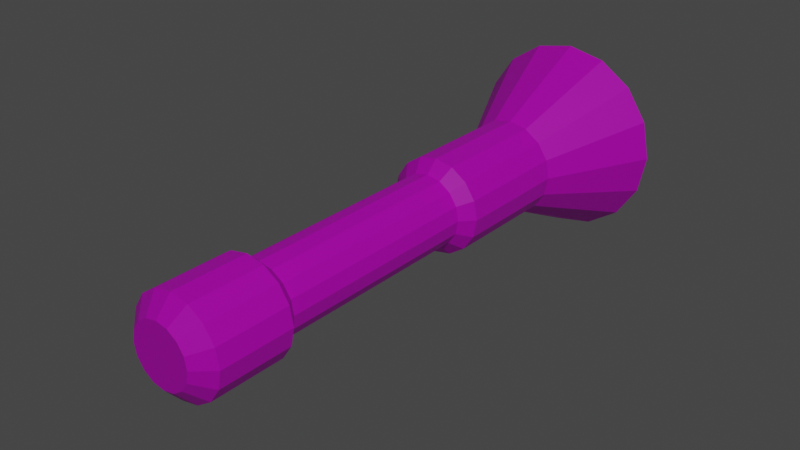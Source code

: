 # Source: Flashlight.blend  (saved by Blender 2.93.20; exported with 4.5.12 LTS)
import bpy
from mathutils import Matrix  # noqa: F401  (used for matrix-valued properties, if any)

bpy.ops.wm.read_factory_settings(use_empty=True)
scene = bpy.context.scene
scene.name = 'Scene'

# ---- collections
col_collection = bpy.data.collections.new('Collection'); scene.collection.children.link(col_collection)

# ---- images (referenced by path relative to the original .blend; pixels are not part of the script)
import os
ASSET_DIR = os.environ.get("B2B_ASSET_DIR", "")  # directory of the original .blend (textures are referenced by path, not embedded)
HERE = os.path.dirname(os.path.abspath(__file__))  # packed textures are extracted next to this script under _unpacked/

def load_image(name, relpath, width, height, colorspace="sRGB"):
    """Load a texture the original file referenced (path relative to the .blend, or extracted next to this script)."""
    p = next((c for c in (os.path.join(HERE, relpath), os.path.join(ASSET_DIR, relpath)) if relpath and os.path.exists(c)), "")
    if p:
        img = bpy.data.images.load(p, check_existing=True)
        img.name = name
    else:  # same state as the original file: an image datablock whose file is absent (Cycles renders it pink)
        img = bpy.data.images.new(name, width, height)
        img.source = "FILE"
        img.filepath = "//" + (relpath or name)
    img.colorspace_settings.name = colorspace
    return img
img_baked = load_image('baked', 'bakedFlashlight.png', 1024, 1024, 'sRGB')

# ---- materials (node trees are filled in below, after node groups)
mat_frame = bpy.data.materials.new('Frame')
mat_bulb = bpy.data.materials.new('Bulb')

# ---- material node trees
mat_frame.use_nodes = True; mat_frame.node_tree.nodes.clear()
_N = mat_frame.node_tree.nodes; _L = mat_frame.node_tree.links
n0 = _N.new('ShaderNodeBsdfPrincipled'); n0.name = 'Principled BSDF'; n0.location = (10, 300)
n0.distribution = 'GGX'
n0.subsurface_method = 'BURLEY'
n0.inputs[3].default_value = 1.45
n0.inputs[27].default_value = (0.0, 0.0, 0.0, 1.0)
n0.inputs[28].default_value = 1.0
n1 = _N.new('ShaderNodeOutputMaterial'); n1.name = 'Material Output'; n1.location = (300, 300)
n2 = _N.new('ShaderNodeUVMap'); n2.name = 'UV Map.001'; n2.location = (-649, -281)
n2.uv_map = 'bakedMap'
n3 = _N.new('ShaderNodeTexImage'); n3.name = 'Image Texture.001'; n3.location = (-426, -91)
n3.image = img_baked
_L.new(n0.outputs[0], n1.inputs[0])
_L.new(n2.outputs[0], n3.inputs[0])
_L.new(n3.outputs[0], n0.inputs[0])
n1.is_active_output = True
mat_bulb.use_nodes = True; mat_bulb.node_tree.nodes.clear()
_N = mat_bulb.node_tree.nodes; _L = mat_bulb.node_tree.links
n0 = _N.new('ShaderNodeBsdfPrincipled'); n0.name = 'Principled BSDF'; n0.location = (10, 300)
n0.distribution = 'GGX'
n0.subsurface_method = 'BURLEY'
n0.inputs[3].default_value = 1.45
n0.inputs[27].default_value = (0.0, 0.0, 0.0, 1.0)
n0.inputs[28].default_value = 1.0
n1 = _N.new('ShaderNodeOutputMaterial'); n1.name = 'Material Output'; n1.location = (300, 300)
_L.new(n0.outputs[0], n1.inputs[0])
n1.is_active_output = True

# ---- world
world_world = bpy.data.worlds.new('World'); scene.world = world_world
world_world.use_nodes = True; world_world.node_tree.nodes.clear()
_N = world_world.node_tree.nodes; _L = world_world.node_tree.links
n0 = _N.new('ShaderNodeOutputWorld'); n0.name = 'World Output'; n0.location = (300, 300)
n1 = _N.new('ShaderNodeBackground'); n1.name = 'Background'; n1.location = (10, 300)
n1.inputs[0].default_value = (0.05088, 0.05088, 0.05088, 1.0)
_L.new(n1.outputs[0], n0.inputs[0])
n0.is_active_output = True
world_world.color = (0.05088, 0.05088, 0.05088)
world_world.use_sun_shadow = False
world_world.sun_shadow_jitter_overblur = 0.0

# ---- lights
light_light = bpy.data.lights.new('Light', 'POINT')
light_light.transmission_factor = 0.0
light_light.energy = 1000.0
light_light.shadow_soft_size = 0.1
light_light.shadow_maximum_resolution = 0.006
light_light.use_absolute_resolution = True

# ---- meshes
me_cylinder = bpy.data.meshes.new('Cylinder')
me_cylinder.from_pydata([(3.094e-11, 0.129, 0.03141), (0.0, -0.07098, 0.018), (0.01202, 0.129, 0.02902), (0.006888, -0.07098, 0.01663), (0.02221, 0.129, 0.02221), (0.01273, -0.07098, 0.01273), (0.02902, 0.129, 0.01202), (0.01663, -0.07098, 0.006888), (0.03141, 0.129, 3.404e-09), (0.018, -0.07098, -5.158e-09), (0.02902, 0.129, -0.01202), (0.01663, -0.07098, -0.006888), (0.02221, 0.129, -0.02221), (0.01273, -0.07098, -0.01273), (0.01202, 0.129, -0.02902), (0.006888, -0.07098, -0.01663), (-2.868e-09, 0.129, -0.03141), (-1.574e-09, -0.07098, -0.018), (-0.01202, 0.129, -0.02902), (-0.006888, -0.07098, -0.01663), (-0.02221, 0.129, -0.02221), (-0.01273, -0.07098, -0.01273), (-0.02902, 0.129, -0.01202), (-0.01663, -0.07098, -0.006888), (-0.03141, 0.129, 4.6e-09), (-0.018, -0.07098, -4.156e-09), (-0.02902, 0.129, 0.01202), (-0.01663, -0.07098, 0.006888), (-0.02221, 0.129, 0.02221), (-0.01273, -0.07098, 0.01273), (-0.01202, 0.129, 0.02902), (-0.006888, -0.07098, 0.01663), (0.0, 0.08975, 0.018), (0.006888, 0.08975, 0.01663), (0.01273, 0.08975, 0.01273), (0.01663, 0.08975, 0.006888), (0.018, 0.08975, 2.507e-09), (0.01663, 0.08975, -0.006888), (0.01273, 0.08975, -0.01273), (0.006888, 0.08975, -0.01663), (-1.574e-09, 0.08975, -0.018), (-0.006888, 0.08975, -0.01663), (-0.01273, 0.08975, -0.01273), (-0.01663, 0.08975, -0.006888), (-0.018, 0.08975, 3.508e-09), (-0.01663, 0.08975, 0.006888), (-0.01273, 0.08975, 0.01273), (-0.006888, 0.08975, 0.01663), (0.004373, -0.07681, 0.01056), (-1.063e-11, -0.07681, 0.01143), (0.008081, -0.07681, 0.008081), (0.01056, -0.07681, 0.004373), (0.01143, -0.07681, -4.89e-09), (0.01056, -0.07681, -0.004373), (0.008081, -0.07681, -0.008081), (0.004373, -0.07681, -0.01056), (-1.01e-09, -0.07681, -0.01143), (-0.004373, -0.07681, -0.01056), (-0.008081, -0.07681, -0.008081), (-0.01056, -0.07681, -0.004373), (-0.01143, -0.07681, -4.254e-09), (-0.01056, -0.07681, 0.004373), (-0.008081, -0.07681, 0.008081), (-0.004373, -0.07681, 0.01056), (0.0, -0.04283, 0.018), (0.006888, -0.04283, 0.01663), (0.01273, -0.04283, 0.01273), (0.01663, -0.04283, 0.006888), (0.018, -0.04283, -3.927e-09), (0.01663, -0.04283, -0.006888), (0.01273, -0.04283, -0.01273), (0.006888, -0.04283, -0.01663), (-1.574e-09, -0.04283, -0.018), (-0.006888, -0.04283, -0.01663), (-0.01273, -0.04283, -0.01273), (-0.01663, -0.04283, -0.006888), (-0.018, -0.04283, -2.926e-09), (-0.01663, -0.04283, 0.006888), (-0.01273, -0.04283, 0.01273), (-0.006888, -0.04283, 0.01663), (0.006888, 0.04535, 0.01663), (0.01273, 0.04535, 0.01273), (0.01663, 0.04535, 0.006888), (0.018, 0.04535, -7.264e-11), (0.01663, 0.04535, -0.006888), (0.01273, 0.04535, -0.01273), (0.006888, 0.04535, -0.01663), (-1.574e-09, 0.04535, -0.018), (-0.006888, 0.04535, -0.01663), (-0.01273, 0.04535, -0.01273), (-0.01663, 0.04535, -0.006888), (-0.018, 0.04535, 9.288e-10), (-0.01663, 0.04535, 0.006888), (-0.01273, 0.04535, 0.01273), (-0.006888, 0.04535, 0.01663), (0.0, 0.04535, 0.018), (-3.607e-12, -0.03827, 0.01354), (0.005181, -0.03827, 0.01251), (0.009573, -0.03827, 0.009573), (0.01251, -0.03827, 0.005181), (0.01354, -0.03827, -3.166e-09), (0.01251, -0.03827, -0.005181), (0.009573, -0.03827, -0.009573), (0.005181, -0.03827, -0.01251), (-1.187e-09, -0.03827, -0.01354), (-0.005181, -0.03827, -0.01251), (-0.009573, -0.03827, -0.009573), (-0.01251, -0.03827, -0.005181), (-0.01354, -0.03827, -2.413e-09), (-0.01251, -0.03827, 0.005181), (-0.009573, -0.03827, 0.009573), (-0.005181, -0.03827, 0.01251), (0.005181, 0.04079, 0.01251), (0.009573, 0.04079, 0.009573), (0.01251, 0.04079, 0.005181), (0.01354, 0.04079, -4.775e-10), (0.01251, 0.04079, -0.005181), (0.009573, 0.04079, -0.009573), (0.005181, 0.04079, -0.01251), (-1.187e-09, 0.04079, -0.01354), (-0.005181, 0.04079, -0.01251), (-0.009573, 0.04079, -0.009573), (-0.01251, 0.04079, -0.005181), (-0.01354, 0.04079, 2.758e-10), (-0.01251, 0.04079, 0.005181), (-0.009573, 0.04079, 0.009573), (-0.005181, 0.04079, 0.01251), (-3.607e-12, 0.04079, 0.01354), (3.094e-11, 0.129, 0.03714), (0.01421, 0.129, 0.03431), (0.02626, 0.129, 0.02626), (0.03431, 0.129, 0.01421), (0.03714, 0.129, 3.187e-09), (0.03431, 0.129, -0.01421), (0.02626, 0.129, -0.02626), (0.01421, 0.129, -0.03431), (-3.216e-09, 0.129, -0.03714), (-0.01421, 0.129, -0.03431), (-0.02626, 0.129, -0.02626), (-0.03431, 0.129, -0.01421), (-0.03714, 0.129, 5.253e-09), (-0.03431, 0.129, 0.01421), (-0.02626, 0.129, 0.02626), (-0.01421, 0.129, 0.03431), (1.398e-09, 0.1048, 0.01342), (0.005134, 0.1048, 0.01239), (0.009486, 0.1048, 0.009486), (0.01239, 0.1048, 0.005134), (0.01342, 0.1048, 2.721e-09), (0.01239, 0.1048, -0.005134), (0.009486, 0.1048, -0.009486), (0.005134, 0.1048, -0.01239), (-1.637e-09, 0.1048, -0.01342), (-0.005134, 0.1048, -0.01239), (-0.009486, 0.1048, -0.009486), (-0.01239, 0.1048, -0.005134), (-0.01342, 0.1048, 4.997e-10), (-0.01239, 0.1048, 0.005134), (-0.009486, 0.1048, 0.009486), (-0.005134, 0.1048, 0.01239), (3.094e-11, 0.1224, 0.03141), (0.01202, 0.1224, 0.02902), (0.02221, 0.1224, 0.02221), (0.02902, 0.1224, 0.01202), (0.03141, 0.1224, 3.404e-09), (0.02902, 0.1224, -0.01202), (0.02221, 0.1224, -0.02221), (0.01202, 0.1224, -0.02902), (-2.868e-09, 0.1224, -0.03141), (-0.01202, 0.1224, -0.02902), (-0.02221, 0.1224, -0.02221), (-0.02902, 0.1224, -0.01202), (-0.03141, 0.1224, 4.6e-09), (-0.02902, 0.1224, 0.01202), (-0.02221, 0.1224, 0.02221), (-0.01202, 0.1224, 0.02902)], [], [(64, 1, 3, 65), (65, 3, 5, 66), (66, 5, 7, 67), (67, 7, 9, 68), (68, 9, 11, 69), (69, 11, 13, 70), (70, 13, 15, 71), (71, 15, 17, 72), (72, 17, 19, 73), (73, 19, 21, 74), (74, 21, 23, 75), (75, 23, 25, 76), (76, 25, 27, 77), (77, 27, 29, 78), (11, 9, 52, 53), (78, 29, 31, 79), (79, 31, 1, 64), (16, 18, 169, 168), (143, 47, 32, 128), (142, 46, 47, 143), (141, 45, 46, 142), (140, 44, 45, 141), (139, 43, 44, 140), (138, 42, 43, 139), (137, 41, 42, 138), (136, 40, 41, 137), (135, 39, 40, 136), (134, 38, 39, 135), (133, 37, 38, 134), (132, 36, 37, 133), (131, 35, 36, 132), (130, 34, 35, 131), (129, 33, 34, 130), (128, 32, 33, 129), (48, 49, 63, 62, 61, 60, 59, 58, 57, 56, 55, 54, 53, 52, 51, 50), (21, 19, 57, 58), (31, 29, 62, 63), (7, 5, 50, 51), (17, 15, 55, 56), (3, 1, 49, 48), (27, 25, 60, 61), (13, 11, 53, 54), (23, 21, 58, 59), (1, 31, 63, 49), (9, 7, 51, 52), (19, 17, 56, 57), (29, 27, 61, 62), (5, 3, 48, 50), (15, 13, 54, 55), (25, 23, 59, 60), (111, 79, 64, 96), (110, 78, 79, 111), (109, 77, 78, 110), (108, 76, 77, 109), (107, 75, 76, 108), (106, 74, 75, 107), (105, 73, 74, 106), (104, 72, 73, 105), (103, 71, 72, 104), (102, 70, 71, 103), (101, 69, 70, 102), (100, 68, 69, 101), (99, 67, 68, 100), (98, 66, 67, 99), (97, 65, 66, 98), (96, 64, 65, 97), (32, 95, 80, 33), (33, 80, 81, 34), (34, 81, 82, 35), (35, 82, 83, 36), (36, 83, 84, 37), (37, 84, 85, 38), (38, 85, 86, 39), (39, 86, 87, 40), (40, 87, 88, 41), (41, 88, 89, 42), (42, 89, 90, 43), (43, 90, 91, 44), (44, 91, 92, 45), (45, 92, 93, 46), (46, 93, 94, 47), (47, 94, 95, 32), (127, 96, 97, 112), (112, 97, 98, 113), (113, 98, 99, 114), (114, 99, 100, 115), (115, 100, 101, 116), (116, 101, 102, 117), (117, 102, 103, 118), (118, 103, 104, 119), (119, 104, 105, 120), (120, 105, 106, 121), (121, 106, 107, 122), (122, 107, 108, 123), (123, 108, 109, 124), (124, 109, 110, 125), (125, 110, 111, 126), (126, 111, 96, 127), (94, 126, 127, 95), (93, 125, 126, 94), (92, 124, 125, 93), (91, 123, 124, 92), (90, 122, 123, 91), (89, 121, 122, 90), (88, 120, 121, 89), (87, 119, 120, 88), (86, 118, 119, 87), (85, 117, 118, 86), (84, 116, 117, 85), (83, 115, 116, 84), (82, 114, 115, 83), (81, 113, 114, 82), (80, 112, 113, 81), (95, 127, 112, 80), (2, 0, 128, 129), (4, 2, 129, 130), (6, 4, 130, 131), (8, 6, 131, 132), (10, 8, 132, 133), (12, 10, 133, 134), (14, 12, 134, 135), (16, 14, 135, 136), (18, 16, 136, 137), (20, 18, 137, 138), (22, 20, 138, 139), (24, 22, 139, 140), (26, 24, 140, 141), (28, 26, 141, 142), (30, 28, 142, 143), (0, 30, 143, 128), (144, 145, 146, 147, 148, 149, 150, 151, 152, 153, 154, 155, 156, 157, 158, 159), (2, 4, 162, 161), (18, 20, 170, 169), (4, 6, 163, 162), (20, 22, 171, 170), (6, 8, 164, 163), (22, 24, 172, 171), (8, 10, 165, 164), (24, 26, 173, 172), (10, 12, 166, 165), (26, 28, 174, 173), (12, 14, 167, 166), (28, 30, 175, 174), (14, 16, 168, 167), (0, 2, 161, 160), (30, 0, 160, 175), (145, 144, 160, 161), (146, 145, 161, 162), (147, 146, 162, 163), (148, 147, 163, 164), (149, 148, 164, 165), (150, 149, 165, 166), (151, 150, 166, 167), (152, 151, 167, 168), (153, 152, 168, 169), (154, 153, 169, 170), (155, 154, 170, 171), (156, 155, 171, 172), (157, 156, 172, 173), (158, 157, 173, 174), (159, 158, 174, 175), (144, 159, 175, 160)])
me_cylinder.polygons.foreach_set('material_index', [0, 0, 0, 0, 0, 0, 0, 0, 0, 0, 0, 0, 0, 0, 0, 0, 0, 0, 0, 0, 0, 0, 0, 0, 0, 0, 0, 0, 0, 0, 0, 0, 0, 0, 0, 0, 0, 0, 0, 0, 0, 0, 0, 0, 0, 0, 0, 0, 0, 0, 0, 0, 0, 0, 0, 0, 0, 0, 0, 0, 0, 0, 0, 0, 0, 0, 0, 0, 0, 0, 0, 0, 0, 0, 0, 0, 0, 0, 0, 0, 0, 0, 0, 0, 0, 0, 0, 0, 0, 0, 0, 0, 0, 0, 0, 0, 0, 0, 0, 0, 0, 0, 0, 0, 0, 0, 0, 0, 0, 0, 0, 0, 0, 0, 0, 0, 0, 0, 0, 0, 0, 0, 0, 0, 0, 0, 0, 0, 0, 0, 1, 0, 0, 0, 0, 0, 0, 0, 0, 0, 0, 0, 0, 0, 0, 0, 0, 0, 0, 0, 0, 0, 0, 0, 0, 0, 0, 0, 0, 0, 0, 0])
_uv = me_cylinder.uv_layers.new(name='bakedMap')
_uv.uv.foreach_set('vector', [0.6022, 0.6308, 0.6022, 0.7336, 0.5784, 0.7333, 0.5784, 0.6304, 0.5784, 0.6304, 0.5784, 0.7333, 0.5527, 0.7333, 0.5527, 0.6304, 0.5527, 0.6304, 0.5527, 0.7333, 0.529, 0.7336, 0.529, 0.6308, 0.753, 0.6308, 0.753, 0.7336, 0.7293, 0.7333, 0.7293, 0.6304, 0.7293, 0.6304, 0.7293, 0.7333, 0.7036, 0.7333, 0.7036, 0.6304, 0.7036, 0.6304, 0.7036, 0.7333, 0.6799, 0.7336, 0.6799, 0.6308, 0.3004, 0.6308, 0.3004, 0.7336, 0.2766, 0.7333, 0.2766, 0.6304, 0.2766, 0.6304, 0.2766, 0.7333, 0.251, 0.7333, 0.251, 0.6304, 0.251, 0.6304, 0.251, 0.7333, 0.2272, 0.7336, 0.2272, 0.6308, 0.3781, 0.1029, 0.3781, 0.0, 0.4019, 0.0003446, 0.4019, 0.1032, 0.4019, 0.1032, 0.4019, 0.0003446, 0.4275, 0.0003446, 0.4275, 0.1032, 0.4275, 0.1032, 0.4275, 0.0003446, 0.4513, 2.98e-08, 0.4513, 0.1029, 0.1346, 0.6312, 0.1353, 0.734, 0.1171, 0.7335, 0.1164, 0.6307, 0.1164, 0.6307, 0.1171, 0.7335, 0.09339, 0.7334, 0.09268, 0.6305, 0.7317, 0.7336, 0.7574, 0.7336, 0.7527, 0.7572, 0.7364, 0.7572, 0.09268, 0.6305, 0.09339, 0.7334, 0.06771, 0.7335, 0.067, 0.6307, 0.067, 0.6307, 0.06771, 0.7335, 0.04399, 0.734, 0.04327, 0.6312, 0.7919, 0.5423, 0.7925, 0.5009, 0.8168, 0.5009, 0.8162, 0.5423, 0.04895, 0.0003695, 0.06362, 0.1462, 0.03989, 0.1467, 0.0, 0.001422, 0.1019, 0.0, 0.0893, 0.146, 0.06362, 0.1462, 0.04895, 0.0003695, 0.1509, 0.0003695, 0.113, 0.1462, 0.0893, 0.146, 0.1019, 0.0, 0.1884, 0.001422, 0.1312, 0.1467, 0.113, 0.1462, 0.1509, 0.0003695, 0.4412, 0.7336, 0.4275, 0.5877, 0.4513, 0.5874, 0.4901, 0.7329, 0.3882, 0.7336, 0.4019, 0.5877, 0.4275, 0.5877, 0.4412, 0.7336, 0.3393, 0.7329, 0.3781, 0.5874, 0.4019, 0.5877, 0.3882, 0.7336, 0.2373, 0.0, 0.251, 0.1459, 0.2272, 0.1462, 0.1884, 0.000711, 0.2903, 5.96e-08, 0.2766, 0.1459, 0.251, 0.1459, 0.2373, 0.0, 0.3393, 0.000711, 0.3004, 0.1462, 0.2766, 0.1459, 0.2903, 5.96e-08, 0.69, 0.0, 0.7036, 0.1459, 0.6799, 0.1462, 0.641, 0.0007109, 0.743, 5.96e-08, 0.7293, 0.1459, 0.7036, 0.1459, 0.69, 0.0, 0.7919, 0.000711, 0.753, 0.1462, 0.7293, 0.1459, 0.743, 5.96e-08, 0.5391, 0.0, 0.5527, 0.1459, 0.529, 0.1462, 0.4901, 0.0007109, 0.5921, 5.96e-08, 0.5784, 0.1459, 0.5527, 0.1459, 0.5391, 0.0, 0.641, 0.000711, 0.6022, 0.1462, 0.5784, 0.1459, 0.5921, 5.96e-08, 0.7856, 0.79, 0.7856, 0.8063, 0.7793, 0.8214, 0.7678, 0.8329, 0.7527, 0.8392, 0.7364, 0.8392, 0.7214, 0.8329, 0.7098, 0.8214, 0.7036, 0.8063, 0.7036, 0.79, 0.7098, 0.775, 0.7214, 0.7634, 0.7364, 0.7572, 0.7527, 0.7572, 0.7678, 0.7634, 0.7793, 0.775, 0.6899, 0.8347, 0.68, 0.811, 0.7036, 0.8063, 0.7098, 0.8214, 0.7993, 0.8347, 0.7812, 0.8529, 0.7678, 0.8329, 0.7793, 0.8214, 0.7812, 0.7435, 0.7993, 0.7616, 0.7793, 0.775, 0.7678, 0.7634, 0.68, 0.7853, 0.6899, 0.7616, 0.7098, 0.775, 0.7036, 0.79, 0.8091, 0.7853, 0.8091, 0.811, 0.7856, 0.8063, 0.7856, 0.79, 0.7574, 0.8627, 0.7317, 0.8627, 0.7364, 0.8392, 0.7527, 0.8392, 0.708, 0.7435, 0.7317, 0.7336, 0.7364, 0.7572, 0.7214, 0.7634, 0.708, 0.8529, 0.6899, 0.8347, 0.7098, 0.8214, 0.7214, 0.8329, 0.8091, 0.811, 0.7993, 0.8347, 0.7793, 0.8214, 0.7856, 0.8063, 0.7574, 0.7336, 0.7812, 0.7435, 0.7678, 0.7634, 0.7527, 0.7572, 0.68, 0.811, 0.68, 0.7853, 0.7036, 0.79, 0.7036, 0.8063, 0.7812, 0.8529, 0.7574, 0.8627, 0.7527, 0.8392, 0.7678, 0.8329, 0.7993, 0.7616, 0.8091, 0.7853, 0.7856, 0.79, 0.7793, 0.775, 0.6899, 0.7616, 0.708, 0.7435, 0.7214, 0.7634, 0.7098, 0.775, 0.7317, 0.8627, 0.708, 0.8529, 0.7214, 0.8329, 0.7364, 0.8392, 0.1472, 0.7782, 0.1321, 0.7844, 0.1271, 0.7592, 0.1434, 0.7592, 0.08938, 0.6144, 0.09268, 0.6305, 0.067, 0.6307, 0.07007, 0.6145, 0.016, 0.761, 7.451e-09, 0.7578, 0.009828, 0.734, 0.02339, 0.7431, 0.016, 0.7803, 0.0, 0.7835, 7.451e-09, 0.7578, 0.016, 0.761, 0.02339, 0.7981, 0.009828, 0.8072, 0.0, 0.7835, 0.016, 0.7803, 0.405, 0.1193, 0.4019, 0.1032, 0.4275, 0.1032, 0.4244, 0.1193, 0.8082, 0.7084, 0.7919, 0.7084, 0.7969, 0.6832, 0.812, 0.6895, 0.812, 0.7274, 0.7969, 0.7336, 0.7919, 0.7084, 0.8082, 0.7084, 0.2735, 0.6143, 0.2766, 0.6304, 0.251, 0.6304, 0.2541, 0.6143, 0.1836, 0.7592, 0.1673, 0.7592, 0.1723, 0.734, 0.1874, 0.7403, 0.1874, 0.7782, 0.1723, 0.7844, 0.1673, 0.7592, 0.1836, 0.7592, 0.7261, 0.6143, 0.7293, 0.6304, 0.7036, 0.6304, 0.7068, 0.6143, 0.1233, 0.7592, 0.107, 0.7592, 0.112, 0.734, 0.1271, 0.7403, 0.1271, 0.7782, 0.112, 0.7844, 0.107, 0.7592, 0.1233, 0.7592, 0.5752, 0.6143, 0.5784, 0.6304, 0.5527, 0.6304, 0.5559, 0.6143, 0.1434, 0.7592, 0.1271, 0.7592, 0.1321, 0.734, 0.1472, 0.7403, 0.6022, 0.1462, 0.6022, 0.3085, 0.5784, 0.3081, 0.5784, 0.1459, 0.5784, 0.1459, 0.5784, 0.3081, 0.5527, 0.3081, 0.5527, 0.1459, 0.5527, 0.1459, 0.5527, 0.3081, 0.529, 0.3085, 0.529, 0.1462, 0.753, 0.1462, 0.753, 0.3085, 0.7293, 0.3081, 0.7293, 0.1459, 0.7293, 0.1459, 0.7293, 0.3081, 0.7036, 0.3081, 0.7036, 0.1459, 0.7036, 0.1459, 0.7036, 0.3081, 0.6799, 0.3085, 0.6799, 0.1462, 0.3004, 0.1462, 0.3004, 0.3085, 0.2766, 0.3081, 0.2766, 0.1459, 0.2766, 0.1459, 0.2766, 0.3081, 0.251, 0.3081, 0.251, 0.1459, 0.251, 0.1459, 0.251, 0.3081, 0.2272, 0.3085, 0.2272, 0.1462, 0.3781, 0.5874, 0.3781, 0.4251, 0.4019, 0.4255, 0.4019, 0.5877, 0.4019, 0.5877, 0.4019, 0.4255, 0.4275, 0.4255, 0.4275, 0.5877, 0.4275, 0.5877, 0.4275, 0.4255, 0.4513, 0.4251, 0.4513, 0.5874, 0.1312, 0.1467, 0.1323, 0.3089, 0.1142, 0.3084, 0.113, 0.1462, 0.113, 0.1462, 0.1142, 0.3084, 0.09043, 0.3082, 0.0893, 0.146, 0.0893, 0.146, 0.09043, 0.3082, 0.06475, 0.3084, 0.06362, 0.1462, 0.06362, 0.1462, 0.06475, 0.3084, 0.04102, 0.3089, 0.03989, 0.1467, 0.5931, 0.3256, 0.5931, 0.6146, 0.5752, 0.6143, 0.5752, 0.3254, 0.5752, 0.3254, 0.5752, 0.6143, 0.5559, 0.6143, 0.5559, 0.3254, 0.5559, 0.3254, 0.5559, 0.6143, 0.5381, 0.6146, 0.5381, 0.3256, 0.744, 0.3256, 0.744, 0.6146, 0.7261, 0.6143, 0.7261, 0.3254, 0.7261, 0.3254, 0.7261, 0.6143, 0.7068, 0.6143, 0.7068, 0.3254, 0.7068, 0.3254, 0.7068, 0.6143, 0.689, 0.6146, 0.689, 0.3256, 0.2913, 0.3256, 0.2913, 0.6146, 0.2735, 0.6143, 0.2735, 0.3254, 0.2735, 0.3254, 0.2735, 0.6143, 0.2541, 0.6143, 0.2541, 0.3254, 0.2541, 0.3254, 0.2541, 0.6143, 0.2363, 0.6146, 0.2363, 0.3256, 0.3872, 0.408, 0.3872, 0.1191, 0.405, 0.1193, 0.405, 0.4083, 0.405, 0.4083, 0.405, 0.1193, 0.4244, 0.1193, 0.4244, 0.4083, 0.4244, 0.4083, 0.4244, 0.1193, 0.4422, 0.1191, 0.4422, 0.408, 0.1189, 0.326, 0.1209, 0.6149, 0.1072, 0.6145, 0.1052, 0.3256, 0.1052, 0.3256, 0.1072, 0.6145, 0.08938, 0.6144, 0.08737, 0.3255, 0.08737, 0.3255, 0.08938, 0.6144, 0.07007, 0.6145, 0.06805, 0.3256, 0.06805, 0.3256, 0.07007, 0.6145, 0.05222, 0.6149, 0.05021, 0.326, 0.1522, 0.734, 0.1673, 0.7403, 0.1635, 0.7592, 0.1472, 0.7592, 0.09043, 0.3082, 0.08737, 0.3255, 0.06805, 0.3256, 0.06475, 0.3084, 0.02339, 0.7835, 0.03939, 0.7803, 0.04678, 0.7981, 0.03322, 0.8072, 0.02339, 0.7578, 0.03939, 0.761, 0.03939, 0.7803, 0.02339, 0.7835, 0.03322, 0.734, 0.04678, 0.7431, 0.03939, 0.761, 0.02339, 0.7578, 0.4019, 0.4255, 0.405, 0.4083, 0.4244, 0.4083, 0.4275, 0.4255, 0.04678, 0.7592, 0.0631, 0.7592, 0.06687, 0.7782, 0.05179, 0.7844, 0.05179, 0.734, 0.06687, 0.7403, 0.0631, 0.7592, 0.04678, 0.7592, 0.2766, 0.3081, 0.2735, 0.3254, 0.2541, 0.3254, 0.251, 0.3081, 0.08695, 0.7592, 0.1033, 0.7592, 0.107, 0.7782, 0.09196, 0.7844, 0.09196, 0.734, 0.107, 0.7403, 0.1033, 0.7592, 0.08695, 0.7592, 0.7293, 0.3081, 0.7261, 0.3254, 0.7068, 0.3254, 0.7036, 0.3081, 0.06687, 0.7592, 0.08318, 0.7592, 0.08695, 0.7782, 0.07188, 0.7844, 0.07188, 0.734, 0.08695, 0.7403, 0.08318, 0.7592, 0.06687, 0.7592, 0.5784, 0.3081, 0.5752, 0.3254, 0.5559, 0.3254, 0.5527, 0.3081, 0.1472, 0.7592, 0.1635, 0.7592, 0.1673, 0.7782, 0.1522, 0.7844, 0.417, 0.9306, 0.4342, 0.8892, 0.4547, 0.8933, 0.4345, 0.9423, 0.3854, 0.9623, 0.417, 0.9306, 0.4345, 0.9423, 0.397, 0.9797, 0.344, 0.9795, 0.3854, 0.9623, 0.397, 0.9797, 0.348, 1.0, 0.2991, 0.9795, 0.344, 0.9795, 0.348, 1.0, 0.2951, 1.0, 0.2577, 0.9623, 0.2991, 0.9795, 0.2951, 1.0, 0.2461, 0.9797, 0.2261, 0.9306, 0.2577, 0.9623, 0.2461, 0.9797, 0.2086, 0.9423, 0.2089, 0.8892, 0.2261, 0.9306, 0.2086, 0.9423, 0.1884, 0.8933, 0.2089, 0.8444, 0.2089, 0.8892, 0.1884, 0.8933, 0.1884, 0.8403, 0.2261, 0.803, 0.2089, 0.8444, 0.1884, 0.8403, 0.2086, 0.7914, 0.2577, 0.7713, 0.2261, 0.803, 0.2086, 0.7914, 0.2461, 0.7539, 0.2991, 0.7542, 0.2577, 0.7713, 0.2461, 0.7539, 0.2951, 0.7336, 0.344, 0.7542, 0.2991, 0.7542, 0.2951, 0.7336, 0.348, 0.7336, 0.3854, 0.7713, 0.344, 0.7542, 0.348, 0.7336, 0.397, 0.7539, 0.417, 0.803, 0.3854, 0.7713, 0.397, 0.7539, 0.4345, 0.7914, 0.4342, 0.8444, 0.417, 0.803, 0.4345, 0.7914, 0.4547, 0.8403, 0.4342, 0.8892, 0.4342, 0.8444, 0.4547, 0.8403, 0.4547, 0.8933, 0.5578, 0.7982, 0.577, 0.7982, 0.5946, 0.8055, 0.6082, 0.819, 0.6155, 0.8367, 0.6155, 0.8558, 0.6082, 0.8735, 0.5946, 0.8871, 0.577, 0.8944, 0.5578, 0.8944, 0.5401, 0.8871, 0.5266, 0.8735, 0.5193, 0.8558, 0.5193, 0.8367, 0.5266, 0.819, 0.5401, 0.8055, 0.8174, 0.0001693, 0.8165, 0.04157, 0.7922, 0.0414, 0.7931, 0.0, 0.7925, 0.5009, 0.7925, 0.4561, 0.8168, 0.4561, 0.8168, 0.5009, 0.8165, 0.04157, 0.8162, 0.08638, 0.7919, 0.08621, 0.7922, 0.0414, 0.7925, 0.4561, 0.7919, 0.4147, 0.8162, 0.4147, 0.8168, 0.4561, 0.8162, 0.08638, 0.8165, 0.1278, 0.7922, 0.1276, 0.7919, 0.08621, 0.7919, 0.2871, 0.7925, 0.2457, 0.8168, 0.2457, 0.8162, 0.2871, 0.8165, 0.1278, 0.8174, 0.1595, 0.7931, 0.1593, 0.7922, 0.1276, 0.7925, 0.2457, 0.7925, 0.2009, 0.8168, 0.2009, 0.8168, 0.2457, 0.7919, 0.4147, 0.7925, 0.3733, 0.8168, 0.3733, 0.8162, 0.4147, 0.7925, 0.2009, 0.7919, 0.1595, 0.8162, 0.1595, 0.8168, 0.2009, 0.7925, 0.3733, 0.7925, 0.3285, 0.8168, 0.3285, 0.8168, 0.3733, 0.7919, 0.6699, 0.7925, 0.6285, 0.8168, 0.6285, 0.8162, 0.6699, 0.7925, 0.3285, 0.7919, 0.2871, 0.8162, 0.2871, 0.8168, 0.3285, 0.7925, 0.5837, 0.7919, 0.5423, 0.8162, 0.5423, 0.8168, 0.5837, 0.7925, 0.6285, 0.7925, 0.5837, 0.8168, 0.5837, 0.8168, 0.6285, 0.577, 0.7982, 0.5578, 0.7982, 0.545, 0.7336, 0.5898, 0.7336, 0.5946, 0.8055, 0.577, 0.7982, 0.5898, 0.7336, 0.6312, 0.7508, 0.6082, 0.819, 0.5946, 0.8055, 0.6312, 0.7508, 0.6629, 0.7825, 0.6155, 0.8367, 0.6082, 0.819, 0.6629, 0.7825, 0.68, 0.8239, 0.6155, 0.8558, 0.6155, 0.8367, 0.68, 0.8239, 0.68, 0.8687, 0.6082, 0.8735, 0.6155, 0.8558, 0.68, 0.8687, 0.6629, 0.9101, 0.5946, 0.8871, 0.6082, 0.8735, 0.6629, 0.9101, 0.6312, 0.9418, 0.577, 0.8944, 0.5946, 0.8871, 0.6312, 0.9418, 0.5898, 0.9589, 0.5578, 0.8944, 0.577, 0.8944, 0.5898, 0.9589, 0.545, 0.9589, 0.5401, 0.8871, 0.5578, 0.8944, 0.545, 0.9589, 0.5036, 0.9418, 0.5266, 0.8735, 0.5401, 0.8871, 0.5036, 0.9418, 0.4719, 0.9101, 0.5193, 0.8558, 0.5266, 0.8735, 0.4719, 0.9101, 0.4547, 0.8687, 0.5193, 0.8367, 0.5193, 0.8558, 0.4547, 0.8687, 0.4547, 0.8239, 0.5266, 0.819, 0.5193, 0.8367, 0.4547, 0.8239, 0.4719, 0.7825, 0.5401, 0.8055, 0.5266, 0.819, 0.4719, 0.7825, 0.5036, 0.7508, 0.5578, 0.7982, 0.5401, 0.8055, 0.5036, 0.7508, 0.545, 0.7336])
me_cylinder.materials.append(mat_frame)
me_cylinder.materials.append(mat_bulb)
me_cylinder.use_remesh_fix_poles = True
me_cylinder.use_remesh_preserve_attributes = False
me_cylinder.update()

# ---- objects
ob_light = bpy.data.objects.new('Light', light_light)
ob_cylinder = bpy.data.objects.new('Cylinder', me_cylinder)

# ---- transforms, parenting, visibility, modifiers, constraints
ob_light.location = (4.969, -3.981, 6.239)
ob_light.rotation_euler = (0.6503, 0.05522, 1.866)
ob_light.lock_rotations_4d = False
ob_light.empty_display_type = 'ARROWS'
ob_light.color = (0.0, 0.0, 0.0, 0.0)
ob_light.lineart.crease_threshold = 0.0
ob_cylinder.location = (0.0, 0.0, 0.0)

# ---- collection membership
col_collection.objects.link(ob_light)
col_collection.objects.link(ob_cylinder)

# ---- scene / render settings (as saved in the file)
scene.frame_start = 1; scene.frame_end = 250; scene.frame_set(1)
scene.render.engine = 'CYCLES'
scene.cycles.use_denoising = False
scene.cycles.samples = 128
scene.cycles.sampling_pattern = 'TABULATED_SOBOL'
scene.cycles.use_adaptive_sampling = False
scene.cycles.use_light_tree = False
scene.cycles.bake_type = 'DIFFUSE'
scene.view_settings.view_transform = 'Filmic'
bpy.context.view_layer.update()

# ---- added for rendering (the .blend has no active camera): camera
cam_auto = bpy.data.cameras.new('AutoCamera')
cam_auto.lens = 50.0
cam_auto.sensor_width = 36.0
cam_auto.clip_end = 1000.0
ob_auto_camera = bpy.data.objects.new('AutoCamera', cam_auto)
scene.collection.objects.link(ob_auto_camera)
ob_auto_camera.location = (0.213804, -0.230463, 0.171043)
ob_auto_camera.rotation_euler = (1.09748, -7.21219e-08, 0.694738)
scene.camera = ob_auto_camera
bpy.context.view_layer.update()
